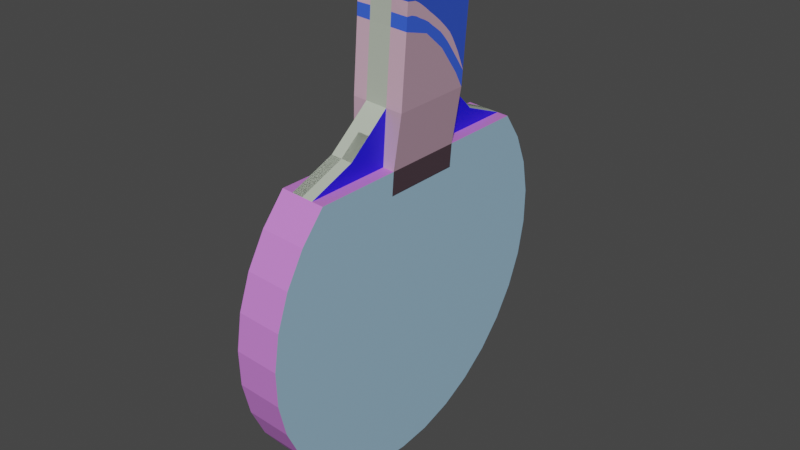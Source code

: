 # Source: Paddles.blend  (saved by Blender 3.6.13; exported with 4.5.12 LTS)
import bpy
from mathutils import Matrix  # noqa: F401  (used for matrix-valued properties, if any)

bpy.ops.wm.read_factory_settings(use_empty=True)
scene = bpy.context.scene
scene.name = 'Scene'

# ---- collections
col_collection = bpy.data.collections.new('Collection'); scene.collection.children.link(col_collection)

# ---- materials (node trees are filled in below, after node groups)
mat_paddle = bpy.data.materials.new('Paddle')
mat_paddle.use_transparent_shadow = False
mat_first_face = bpy.data.materials.new('First Face')
mat_first_face.use_transparent_shadow = False
mat_middle = bpy.data.materials.new('middle')
mat_middle.use_transparent_shadow = False
mat_second_face = bpy.data.materials.new('Second Face')
mat_second_face.use_transparent_shadow = False
mat_sides_faces = bpy.data.materials.new('Sides Faces')
mat_sides_faces.use_transparent_shadow = False
mat_sides_slim_faces = bpy.data.materials.new('Sides slim faces')
mat_sides_slim_faces.use_transparent_shadow = False
mat_botom_slim_faces = bpy.data.materials.new('botom slim faces')
mat_botom_slim_faces.use_transparent_shadow = False
mat_handler_topside = bpy.data.materials.new('handler topside')
mat_handler_topside.use_transparent_shadow = False
mat_handler_mid_side = bpy.data.materials.new('Handler mid side')
mat_handler_mid_side.use_transparent_shadow = False
mat_material_005 = bpy.data.materials.new('Material.005')
mat_material_005.use_transparent_shadow = False
mat_material_006 = bpy.data.materials.new('Material.006')
mat_material_006.use_transparent_shadow = False
mat_material_007 = bpy.data.materials.new('Material.007')
mat_material_007.use_transparent_shadow = False
mat_material_008 = bpy.data.materials.new('Material.008')
mat_material_008.use_transparent_shadow = False
mat_material_009 = bpy.data.materials.new('Material.009')
mat_material_009.use_transparent_shadow = False
mat_material_010 = bpy.data.materials.new('Material.010')
mat_material_010.use_transparent_shadow = False
mat_material_011 = bpy.data.materials.new('Material.011')
mat_material_011.use_transparent_shadow = False
mat_material_012 = bpy.data.materials.new('Material.012')
mat_material_012.use_transparent_shadow = False
mat_material_013 = bpy.data.materials.new('Material.013')
mat_material_013.use_transparent_shadow = False
mat_material_014 = bpy.data.materials.new('Material.014')
mat_material_014.use_transparent_shadow = False
mat_material_015 = bpy.data.materials.new('Material.015')
mat_material_015.use_transparent_shadow = False
mat_material_016 = bpy.data.materials.new('Material.016')
mat_material_016.use_transparent_shadow = False
mat_material_017 = bpy.data.materials.new('Material.017')
mat_material_017.use_transparent_shadow = False
mat_material_018 = bpy.data.materials.new('Material.018')
mat_material_018.use_transparent_shadow = False
mat_material_019 = bpy.data.materials.new('Material.019')
mat_material_019.use_transparent_shadow = False
mat_material_020 = bpy.data.materials.new('Material.020')
mat_material_020.use_transparent_shadow = False

# ---- material node trees
mat_paddle.use_nodes = True; mat_paddle.node_tree.nodes.clear()
_N = mat_paddle.node_tree.nodes; _L = mat_paddle.node_tree.links
n0 = _N.new('ShaderNodeBsdfPrincipled'); n0.name = 'Principled BSDF'; n0.location = (10, 300)
n0.distribution = 'GGX'
n0.subsurface_method = 'RANDOM_WALK_SKIN'
n0.inputs[0].default_value = (0.5029, 0.5583, 0.4621, 1.0)
n0.inputs[3].default_value = 1.45
n0.inputs[27].default_value = (0.0, 0.0, 0.0, 1.0)
n0.inputs[28].default_value = 1.0
n1 = _N.new('ShaderNodeOutputMaterial'); n1.name = 'Material Output'; n1.location = (300, 300)
_L.new(n0.outputs[0], n1.inputs[0])
n1.is_active_output = True
mat_first_face.use_nodes = True; mat_first_face.node_tree.nodes.clear()
_N = mat_first_face.node_tree.nodes; _L = mat_first_face.node_tree.links
n0 = _N.new('ShaderNodeBsdfPrincipled'); n0.name = 'Principled BSDF'; n0.location = (10, 300)
n0.distribution = 'GGX'
n0.subsurface_method = 'RANDOM_WALK_SKIN'
n0.inputs[0].default_value = (0.8622, 0.003365, 0.005667, 1.0)
n0.inputs[3].default_value = 1.45
n0.inputs[27].default_value = (0.0, 0.0, 0.0, 1.0)
n0.inputs[28].default_value = 1.0
n1 = _N.new('ShaderNodeOutputMaterial'); n1.name = 'Material Output'; n1.location = (300, 300)
_L.new(n0.outputs[0], n1.inputs[0])
n1.is_active_output = True
mat_middle.use_nodes = True; mat_middle.node_tree.nodes.clear()
_N = mat_middle.node_tree.nodes; _L = mat_middle.node_tree.links
n0 = _N.new('ShaderNodeBsdfPrincipled'); n0.name = 'Principled BSDF'; n0.location = (10, 300)
n0.distribution = 'GGX'
n0.subsurface_method = 'RANDOM_WALK_SKIN'
n0.inputs[0].default_value = (0.07227, 0.04519, 0.05781, 1.0)
n0.inputs[3].default_value = 1.45
n0.inputs[27].default_value = (0.0, 0.0, 0.0, 1.0)
n0.inputs[28].default_value = 1.0
n1 = _N.new('ShaderNodeOutputMaterial'); n1.name = 'Material Output'; n1.location = (300, 300)
_L.new(n0.outputs[0], n1.inputs[0])
n1.is_active_output = True
mat_second_face.use_nodes = True; mat_second_face.node_tree.nodes.clear()
_N = mat_second_face.node_tree.nodes; _L = mat_second_face.node_tree.links
n0 = _N.new('ShaderNodeBsdfPrincipled'); n0.name = 'Principled BSDF'; n0.location = (10, 300)
n0.distribution = 'GGX'
n0.subsurface_method = 'RANDOM_WALK_SKIN'
n0.inputs[0].default_value = (0.3503, 0.5651, 0.7425, 1.0)
n0.inputs[3].default_value = 1.45
n0.inputs[27].default_value = (0.0, 0.0, 0.0, 1.0)
n0.inputs[28].default_value = 1.0
n1 = _N.new('ShaderNodeOutputMaterial'); n1.name = 'Material Output'; n1.location = (300, 300)
_L.new(n0.outputs[0], n1.inputs[0])
n1.is_active_output = True
mat_sides_faces.use_nodes = True; mat_sides_faces.node_tree.nodes.clear()
_N = mat_sides_faces.node_tree.nodes; _L = mat_sides_faces.node_tree.links
n0 = _N.new('ShaderNodeBsdfPrincipled'); n0.name = 'Principled BSDF'; n0.location = (10, 300)
n0.distribution = 'GGX'
n0.subsurface_method = 'RANDOM_WALK_SKIN'
n0.inputs[0].default_value = (0.01344, 0.006303, 1.0, 1.0)
n0.inputs[3].default_value = 1.45
n0.inputs[27].default_value = (0.0, 0.0, 0.0, 1.0)
n0.inputs[28].default_value = 1.0
n1 = _N.new('ShaderNodeOutputMaterial'); n1.name = 'Material Output'; n1.location = (300, 300)
_L.new(n0.outputs[0], n1.inputs[0])
n1.is_active_output = True
mat_sides_slim_faces.use_nodes = True; mat_sides_slim_faces.node_tree.nodes.clear()
_N = mat_sides_slim_faces.node_tree.nodes; _L = mat_sides_slim_faces.node_tree.links
n0 = _N.new('ShaderNodeBsdfPrincipled'); n0.name = 'Principled BSDF'; n0.location = (10, 300)
n0.distribution = 'GGX'
n0.subsurface_method = 'RANDOM_WALK_SKIN'
n0.inputs[0].default_value = (0.6874, 0.2261, 0.7986, 1.0)
n0.inputs[3].default_value = 1.45
n0.inputs[27].default_value = (0.0, 0.0, 0.0, 1.0)
n0.inputs[28].default_value = 1.0
n1 = _N.new('ShaderNodeOutputMaterial'); n1.name = 'Material Output'; n1.location = (300, 300)
_L.new(n0.outputs[0], n1.inputs[0])
n1.is_active_output = True
mat_botom_slim_faces.use_nodes = True; mat_botom_slim_faces.node_tree.nodes.clear()
_N = mat_botom_slim_faces.node_tree.nodes; _L = mat_botom_slim_faces.node_tree.links
n0 = _N.new('ShaderNodeBsdfPrincipled'); n0.name = 'Principled BSDF'; n0.location = (10, 300)
n0.distribution = 'GGX'
n0.subsurface_method = 'RANDOM_WALK_SKIN'
n0.inputs[0].default_value = (0.5706, 0.1877, 0.6629, 1.0)
n0.inputs[3].default_value = 1.45
n0.inputs[27].default_value = (0.0, 0.0, 0.0, 1.0)
n0.inputs[28].default_value = 1.0
n1 = _N.new('ShaderNodeOutputMaterial'); n1.name = 'Material Output'; n1.location = (300, 300)
_L.new(n0.outputs[0], n1.inputs[0])
n1.is_active_output = True
mat_handler_topside.use_nodes = True; mat_handler_topside.node_tree.nodes.clear()
_N = mat_handler_topside.node_tree.nodes; _L = mat_handler_topside.node_tree.links
n0 = _N.new('ShaderNodeBsdfPrincipled'); n0.name = 'Principled BSDF'; n0.location = (10, 300)
n0.distribution = 'GGX'
n0.subsurface_method = 'RANDOM_WALK_SKIN'
n0.inputs[0].default_value = (0.7294, 0.456, 0.5834, 1.0)
n0.inputs[3].default_value = 1.45
n0.inputs[27].default_value = (0.0, 0.0, 0.0, 1.0)
n0.inputs[28].default_value = 1.0
n1 = _N.new('ShaderNodeOutputMaterial'); n1.name = 'Material Output'; n1.location = (300, 300)
_L.new(n0.outputs[0], n1.inputs[0])
n1.is_active_output = True
mat_handler_mid_side.use_nodes = True; mat_handler_mid_side.node_tree.nodes.clear()
_N = mat_handler_mid_side.node_tree.nodes; _L = mat_handler_mid_side.node_tree.links
n0 = _N.new('ShaderNodeBsdfPrincipled'); n0.name = 'Principled BSDF'; n0.location = (10, 300)
n0.distribution = 'GGX'
n0.subsurface_method = 'RANDOM_WALK_SKIN'
n0.inputs[0].default_value = (0.7366, 0.4605, 0.5891, 1.0)
n0.inputs[3].default_value = 1.45
n0.inputs[27].default_value = (0.0, 0.0, 0.0, 1.0)
n0.inputs[28].default_value = 1.0
n1 = _N.new('ShaderNodeOutputMaterial'); n1.name = 'Material Output'; n1.location = (300, 300)
_L.new(n0.outputs[0], n1.inputs[0])
n1.is_active_output = True
mat_material_005.use_nodes = True; mat_material_005.node_tree.nodes.clear()
_N = mat_material_005.node_tree.nodes; _L = mat_material_005.node_tree.links
n0 = _N.new('ShaderNodeBsdfPrincipled'); n0.name = 'Principled BSDF'; n0.location = (10, 300)
n0.distribution = 'GGX'
n0.subsurface_method = 'RANDOM_WALK_SKIN'
n0.inputs[0].default_value = (0.419, 0.1235, 0.9654, 1.0)
n0.inputs[3].default_value = 1.45
n0.inputs[27].default_value = (0.0, 0.0, 0.0, 1.0)
n0.inputs[28].default_value = 1.0
n1 = _N.new('ShaderNodeOutputMaterial'); n1.name = 'Material Output'; n1.location = (300, 300)
_L.new(n0.outputs[0], n1.inputs[0])
n1.is_active_output = True
mat_material_006.use_nodes = True; mat_material_006.node_tree.nodes.clear()
_N = mat_material_006.node_tree.nodes; _L = mat_material_006.node_tree.links
n0 = _N.new('ShaderNodeBsdfPrincipled'); n0.name = 'Principled BSDF'; n0.location = (10, 300)
n0.distribution = 'GGX'
n0.subsurface_method = 'RANDOM_WALK_SKIN'
n0.inputs[0].default_value = (0.04134, 0.8011, 0.7386, 1.0)
n0.inputs[3].default_value = 1.45
n0.inputs[27].default_value = (0.0, 0.0, 0.0, 1.0)
n0.inputs[28].default_value = 1.0
n1 = _N.new('ShaderNodeOutputMaterial'); n1.name = 'Material Output'; n1.location = (300, 300)
_L.new(n0.outputs[0], n1.inputs[0])
n1.is_active_output = True
mat_material_007.use_nodes = True; mat_material_007.node_tree.nodes.clear()
_N = mat_material_007.node_tree.nodes; _L = mat_material_007.node_tree.links
n0 = _N.new('ShaderNodeBsdfPrincipled'); n0.name = 'Principled BSDF'; n0.location = (10, 300)
n0.distribution = 'GGX'
n0.subsurface_method = 'RANDOM_WALK_SKIN'
n0.inputs[0].default_value = (0.558, 0.3489, 0.4463, 1.0)
n0.inputs[3].default_value = 1.45
n0.inputs[27].default_value = (0.0, 0.0, 0.0, 1.0)
n0.inputs[28].default_value = 1.0
n1 = _N.new('ShaderNodeOutputMaterial'); n1.name = 'Material Output'; n1.location = (300, 300)
_L.new(n0.outputs[0], n1.inputs[0])
n1.is_active_output = True
mat_material_008.use_nodes = True; mat_material_008.node_tree.nodes.clear()
_N = mat_material_008.node_tree.nodes; _L = mat_material_008.node_tree.links
n0 = _N.new('ShaderNodeBsdfPrincipled'); n0.name = 'Principled BSDF'; n0.location = (10, 300)
n0.distribution = 'GGX'
n0.subsurface_method = 'RANDOM_WALK_SKIN'
n0.inputs[0].default_value = (0.8794, 0.5498, 0.7034, 1.0)
n0.inputs[3].default_value = 1.45
n0.inputs[27].default_value = (0.0, 0.0, 0.0, 1.0)
n0.inputs[28].default_value = 1.0
n1 = _N.new('ShaderNodeOutputMaterial'); n1.name = 'Material Output'; n1.location = (300, 300)
_L.new(n0.outputs[0], n1.inputs[0])
n1.is_active_output = True
mat_material_009.use_nodes = True; mat_material_009.node_tree.nodes.clear()
_N = mat_material_009.node_tree.nodes; _L = mat_material_009.node_tree.links
n0 = _N.new('ShaderNodeBsdfPrincipled'); n0.name = 'Principled BSDF'; n0.location = (10, 300)
n0.distribution = 'GGX'
n0.subsurface_method = 'RANDOM_WALK_SKIN'
n0.inputs[0].default_value = (0.608, 0.3801, 0.4863, 1.0)
n0.inputs[3].default_value = 1.45
n0.inputs[27].default_value = (0.0, 0.0, 0.0, 1.0)
n0.inputs[28].default_value = 1.0
n1 = _N.new('ShaderNodeOutputMaterial'); n1.name = 'Material Output'; n1.location = (300, 300)
_L.new(n0.outputs[0], n1.inputs[0])
n1.is_active_output = True
mat_material_010.use_nodes = True; mat_material_010.node_tree.nodes.clear()
_N = mat_material_010.node_tree.nodes; _L = mat_material_010.node_tree.links
n0 = _N.new('ShaderNodeBsdfPrincipled'); n0.name = 'Principled BSDF'; n0.location = (10, 300)
n0.distribution = 'GGX'
n0.subsurface_method = 'RANDOM_WALK_SKIN'
n0.inputs[0].default_value = (0.04687, 0.1301, 0.9082, 1.0)
n0.inputs[3].default_value = 1.45
n0.inputs[27].default_value = (0.0, 0.0, 0.0, 1.0)
n0.inputs[28].default_value = 1.0
n1 = _N.new('ShaderNodeOutputMaterial'); n1.name = 'Material Output'; n1.location = (300, 300)
_L.new(n0.outputs[0], n1.inputs[0])
n1.is_active_output = True
mat_material_011.use_nodes = True; mat_material_011.node_tree.nodes.clear()
_N = mat_material_011.node_tree.nodes; _L = mat_material_011.node_tree.links
n0 = _N.new('ShaderNodeBsdfPrincipled'); n0.name = 'Principled BSDF'; n0.location = (10, 300)
n0.distribution = 'GGX'
n0.subsurface_method = 'RANDOM_WALK_SKIN'
n0.inputs[0].default_value = (0.6366, 0.398, 0.5091, 1.0)
n0.inputs[3].default_value = 1.45
n0.inputs[27].default_value = (0.0, 0.0, 0.0, 1.0)
n0.inputs[28].default_value = 1.0
n1 = _N.new('ShaderNodeOutputMaterial'); n1.name = 'Material Output'; n1.location = (300, 300)
_L.new(n0.outputs[0], n1.inputs[0])
n1.is_active_output = True
mat_material_012.use_nodes = True; mat_material_012.node_tree.nodes.clear()
_N = mat_material_012.node_tree.nodes; _L = mat_material_012.node_tree.links
n0 = _N.new('ShaderNodeBsdfPrincipled'); n0.name = 'Principled BSDF'; n0.location = (10, 300)
n0.distribution = 'GGX'
n0.subsurface_method = 'RANDOM_WALK_SKIN'
n0.inputs[0].default_value = (0.7151, 0.4471, 0.572, 1.0)
n0.inputs[3].default_value = 1.45
n0.inputs[27].default_value = (0.0, 0.0, 0.0, 1.0)
n0.inputs[28].default_value = 1.0
n1 = _N.new('ShaderNodeOutputMaterial'); n1.name = 'Material Output'; n1.location = (300, 300)
_L.new(n0.outputs[0], n1.inputs[0])
n1.is_active_output = True
mat_material_013.use_nodes = True; mat_material_013.node_tree.nodes.clear()
_N = mat_material_013.node_tree.nodes; _L = mat_material_013.node_tree.links
n0 = _N.new('ShaderNodeBsdfPrincipled'); n0.name = 'Principled BSDF'; n0.location = (10, 300)
n0.distribution = 'GGX'
n0.subsurface_method = 'RANDOM_WALK_SKIN'
n0.inputs[0].default_value = (0.05161, 0.1432, 1.0, 1.0)
n0.inputs[3].default_value = 1.45
n0.inputs[27].default_value = (0.0, 0.0, 0.0, 1.0)
n0.inputs[28].default_value = 1.0
n1 = _N.new('ShaderNodeOutputMaterial'); n1.name = 'Material Output'; n1.location = (300, 300)
_L.new(n0.outputs[0], n1.inputs[0])
n1.is_active_output = True
mat_material_014.use_nodes = True; mat_material_014.node_tree.nodes.clear()
_N = mat_material_014.node_tree.nodes; _L = mat_material_014.node_tree.links
n0 = _N.new('ShaderNodeBsdfPrincipled'); n0.name = 'Principled BSDF'; n0.location = (10, 300)
n0.distribution = 'GGX'
n0.subsurface_method = 'RANDOM_WALK_SKIN'
n0.inputs[0].default_value = (0.03434, 0.09531, 0.6654, 1.0)
n0.inputs[3].default_value = 1.45
n0.inputs[27].default_value = (0.0, 0.0, 0.0, 1.0)
n0.inputs[28].default_value = 1.0
n1 = _N.new('ShaderNodeOutputMaterial'); n1.name = 'Material Output'; n1.location = (300, 300)
_L.new(n0.outputs[0], n1.inputs[0])
n1.is_active_output = True
mat_material_015.use_nodes = True; mat_material_015.node_tree.nodes.clear()
_N = mat_material_015.node_tree.nodes; _L = mat_material_015.node_tree.links
n0 = _N.new('ShaderNodeBsdfPrincipled'); n0.name = 'Principled BSDF'; n0.location = (10, 300)
n0.distribution = 'GGX'
n0.subsurface_method = 'RANDOM_WALK_SKIN'
n0.inputs[0].default_value = (0.5029, 0.5583, 0.4621, 1.0)
n0.inputs[3].default_value = 1.45
n0.inputs[27].default_value = (0.0, 0.0, 0.0, 1.0)
n0.inputs[28].default_value = 1.0
n1 = _N.new('ShaderNodeOutputMaterial'); n1.name = 'Material Output'; n1.location = (300, 300)
_L.new(n0.outputs[0], n1.inputs[0])
n1.is_active_output = True
mat_material_016.use_nodes = True; mat_material_016.node_tree.nodes.clear()
_N = mat_material_016.node_tree.nodes; _L = mat_material_016.node_tree.links
n0 = _N.new('ShaderNodeBsdfPrincipled'); n0.name = 'Principled BSDF'; n0.location = (10, 300)
n0.distribution = 'GGX'
n0.subsurface_method = 'RANDOM_WALK_SKIN'
n0.inputs[0].default_value = (0.03434, 0.09531, 0.6654, 1.0)
n0.inputs[3].default_value = 1.45
n0.inputs[27].default_value = (0.0, 0.0, 0.0, 1.0)
n0.inputs[28].default_value = 1.0
n1 = _N.new('ShaderNodeOutputMaterial'); n1.name = 'Material Output'; n1.location = (300, 300)
_L.new(n0.outputs[0], n1.inputs[0])
n1.is_active_output = True
mat_material_017.use_nodes = True; mat_material_017.node_tree.nodes.clear()
_N = mat_material_017.node_tree.nodes; _L = mat_material_017.node_tree.links
n0 = _N.new('ShaderNodeBsdfPrincipled'); n0.name = 'Principled BSDF'; n0.location = (10, 300)
n0.distribution = 'GGX'
n0.subsurface_method = 'RANDOM_WALK_SKIN'
n0.inputs[0].default_value = (0.5029, 0.5583, 0.4621, 1.0)
n0.inputs[3].default_value = 1.45
n0.inputs[27].default_value = (0.0, 0.0, 0.0, 1.0)
n0.inputs[28].default_value = 1.0
n1 = _N.new('ShaderNodeOutputMaterial'); n1.name = 'Material Output'; n1.location = (300, 300)
_L.new(n0.outputs[0], n1.inputs[0])
n1.is_active_output = True
mat_material_018.use_nodes = True; mat_material_018.node_tree.nodes.clear()
_N = mat_material_018.node_tree.nodes; _L = mat_material_018.node_tree.links
n0 = _N.new('ShaderNodeBsdfPrincipled'); n0.name = 'Principled BSDF'; n0.location = (10, 300)
n0.distribution = 'GGX'
n0.subsurface_method = 'RANDOM_WALK_SKIN'
n0.inputs[0].default_value = (0.5029, 0.5583, 0.4621, 1.0)
n0.inputs[3].default_value = 1.45
n0.inputs[27].default_value = (0.0, 0.0, 0.0, 1.0)
n0.inputs[28].default_value = 1.0
n1 = _N.new('ShaderNodeOutputMaterial'); n1.name = 'Material Output'; n1.location = (300, 300)
_L.new(n0.outputs[0], n1.inputs[0])
n1.is_active_output = True
mat_material_019.use_nodes = True; mat_material_019.node_tree.nodes.clear()
_N = mat_material_019.node_tree.nodes; _L = mat_material_019.node_tree.links
n0 = _N.new('ShaderNodeBsdfPrincipled'); n0.name = 'Principled BSDF'; n0.location = (10, 300)
n0.distribution = 'GGX'
n0.subsurface_method = 'RANDOM_WALK_SKIN'
n0.inputs[0].default_value = (0.5223, 0.3265, 0.4177, 1.0)
n0.inputs[3].default_value = 1.45
n0.inputs[27].default_value = (0.0, 0.0, 0.0, 1.0)
n0.inputs[28].default_value = 1.0
n1 = _N.new('ShaderNodeOutputMaterial'); n1.name = 'Material Output'; n1.location = (300, 300)
_L.new(n0.outputs[0], n1.inputs[0])
n1.is_active_output = True
mat_material_020.use_nodes = True; mat_material_020.node_tree.nodes.clear()
_N = mat_material_020.node_tree.nodes; _L = mat_material_020.node_tree.links
n0 = _N.new('ShaderNodeBsdfPrincipled'); n0.name = 'Principled BSDF'; n0.location = (10, 300)
n0.distribution = 'GGX'
n0.subsurface_method = 'RANDOM_WALK_SKIN'
n0.inputs[0].default_value = (0.03434, 0.09531, 0.6654, 1.0)
n0.inputs[3].default_value = 1.45
n0.inputs[27].default_value = (0.0, 0.0, 0.0, 1.0)
n0.inputs[28].default_value = 1.0
n1 = _N.new('ShaderNodeOutputMaterial'); n1.name = 'Material Output'; n1.location = (300, 300)
_L.new(n0.outputs[0], n1.inputs[0])
n1.is_active_output = True

# ---- world
world_world = bpy.data.worlds.new('World'); scene.world = world_world
world_world.use_nodes = True; world_world.node_tree.nodes.clear()
_N = world_world.node_tree.nodes; _L = world_world.node_tree.links
n0 = _N.new('ShaderNodeOutputWorld'); n0.name = 'World Output'; n0.location = (300, 300)
n1 = _N.new('ShaderNodeBackground'); n1.name = 'Background'; n1.location = (10, 300)
n1.inputs[0].default_value = (0.05088, 0.05088, 0.05088, 1.0)
_L.new(n1.outputs[0], n0.inputs[0])
n0.is_active_output = True
world_world.color = (0.05088, 0.05088, 0.05088)
world_world.use_sun_shadow = False
world_world.sun_shadow_jitter_overblur = 0.0

# ---- meshes
me_circle_005 = bpy.data.meshes.new('Circle.005')
me_circle_005.from_pydata([(0.0, 1.382, 0.0), (-0.1951, 1.356, 0.0), (-0.3827, 1.277, 0.0), (-0.5556, 1.149, 0.0), (-0.7071, 0.9775, 0.0), (-0.8315, 0.768, 0.0), (-0.9239, 0.529, 0.0), (-0.9808, 0.2697, 0.0), (-1.0, 0.0, 0.0), (-0.9808, -0.2697, 0.0), (-0.9239, -0.529, 0.0), (-0.8315, -0.768, 0.0), (-0.7071, -0.9775, 0.0), (-0.5556, -1.149, 0.0), (-0.3827, -1.277, 0.0), (-0.1951, -1.356, 0.0), (0.0, -1.382, 0.0), (0.1951, -1.356, 0.0), (0.3827, -1.277, 0.0), (0.5556, -1.149, 0.0), (0.7071, -0.9775, 0.0), (0.7071, 0.9775, 0.0), (0.5556, 1.149, 0.0), (0.3827, 1.277, 0.0), (0.1951, 1.356, 0.0), (0.0, 1.382, -0.09699), (-0.1951, 1.356, -0.09699), (-0.3827, 1.277, -0.09699), (-0.5556, 1.149, -0.09699), (-0.7071, 0.9775, -0.09699), (-0.8315, 0.768, -0.09699), (-0.9239, 0.529, -0.09699), (-0.9808, 0.2697, -0.09699), (-1.0, 0.0, -0.09699), (-0.9808, -0.2697, -0.09699), (-0.9239, -0.529, -0.09699), (-0.8315, -0.768, -0.09699), (-0.7071, -0.9775, -0.09699), (-0.5556, -1.149, -0.09699), (-0.3827, -1.277, -0.09699), (-0.1951, -1.356, -0.09699), (0.0, -1.382, -0.09699), (0.1951, -1.356, -0.09699), (0.3827, -1.277, -0.09699), (0.5556, -1.149, -0.09699), (0.7071, -0.9775, -0.09699), (0.7071, 0.9775, -0.09699), (0.5556, 1.149, -0.09699), (0.3827, 1.277, -0.09699), (0.1951, 1.356, -0.09699), (0.7071, 0.9775, 0.0), (0.7071, 0.9775, -0.09699), (1.616, 0.0, -0.04776), (1.602, 0.3129, -0.04776), (1.365, 0.3129, -0.04776), (0.9017, 0.4685, -0.04776), (0.8038, 0.6211, -0.04776), (0.7071, 0.9775, -0.04776), (0.9938, -0.3086, -0.04776), (1.359, -0.3064, -0.04776), (0.7071, -0.9775, -0.04776), (0.8038, -0.6237, -0.04776), (1.596, -0.3129, -0.04776), (0.8962, -0.4685, -0.04776), (0.9994, 0.3129, -0.04776), (1.602, 0.3129, -0.02388), (1.365, 0.3129, -0.02388), (0.8038, 0.6211, -0.02388), (0.7071, 0.9775, -0.02388), (1.359, -0.3064, -0.02388), (0.8038, -0.6237, -0.02388), (1.596, -0.3129, -0.02388), (1.616, 0.0, -0.02388), (0.9017, 0.4685, -0.02388), (0.9938, -0.3086, -0.02388), (0.7071, -0.9775, -0.02388), (0.8962, -0.4685, -0.02388), (0.9994, 0.3129, -0.02388), (1.616, 0.0, -0.07164), (0.9017, 0.4685, -0.07164), (0.9938, -0.3086, -0.07164), (0.7071, -0.9775, -0.07164), (0.8962, -0.4685, -0.07164), (0.9994, 0.3129, -0.07164), (1.602, 0.3129, -0.07164), (1.365, 0.3129, -0.07164), (0.8038, 0.6211, -0.07164), (0.7071, 0.9775, -0.07164), (1.359, -0.3064, -0.07164), (0.8038, -0.6237, -0.07164), (1.596, -0.3129, -0.07164), (0.7071, 0.3114, -0.04776), (0.7071, 0.3114, -0.02388), (0.7071, 0.3114, -0.07164), (0.7071, -0.3073, -0.04776), (0.7071, -0.3073, -0.02388), (0.7071, -0.3073, -0.07164), (1.596, -0.3129, -0.1077), (1.602, 0.3129, -0.1077), (0.9938, -0.3086, -0.1077), (1.359, -0.3064, -0.1077), (1.083, 0.3129, -0.1077), (0.9994, 0.3129, -0.1077), (0.7071, 0.3114, -0.09702), (0.7071, -0.3073, -0.09702), (1.359, -0.3064, 0.006154), (0.9938, -0.3086, 0.006154), (1.596, -0.3129, 0.006154), (1.616, 0.0, 0.006154), (1.602, 0.3129, 0.006154), (1.365, 0.3129, 0.006154), (0.9994, 0.3129, 0.006154), (0.7071, 0.3114, 0.001473), (0.7071, -0.3073, 0.001473), (1.615, 0.0, -0.07164), (1.615, 0.0, -0.1077), (0.57, 0.2983, -0.06081), (0.57, 0.2983, -0.03471), (0.5831, 0.3114, -0.04776), (0.57, 0.2983, -0.05859), (0.5831, 0.3114, -0.07164), (0.57, 0.2983, -0.08469), (0.57, 0.2983, -0.03693), (0.57, 0.2983, -0.01083), (0.5831, 0.3114, -0.02388), (0.57, -0.2942, -0.06081), (0.5831, -0.3073, -0.04776), (0.57, -0.2942, -0.03471), (0.57, -0.2942, -0.01083), (0.57, -0.2942, -0.03693), (0.5831, -0.3073, -0.02388), (0.57, -0.2942, -0.08469), (0.5831, -0.3073, -0.07164), (0.57, -0.2942, -0.05859), (0.57, 0.2983, -0.09462), (0.5831, 0.3114, -0.09702), (0.5831, -0.3073, -0.09702), (0.57, -0.2942, -0.09462), (0.5831, 0.3114, 0.001473), (0.57, 0.2983, -0.006897), (0.57, -0.2942, -0.006897), (0.5831, -0.3073, 0.001473), (1.081, 0.3129, 0.006154), (1.083, 0.3129, 0.006154), (1.425, -0.3083, -0.1077), (1.423, -0.3083, 0.006154), (1.489, -0.3085, -0.1077), (1.487, -0.3085, 0.006154), (1.482, -0.236, 0.006154), (1.34, 0.05451, 0.006154), (1.416, -0.09074, 0.006154), (1.448, -0.1539, 0.006154), (1.468, -0.1968, 0.006154), (1.432, -0.1204, 0.006154), (1.379, -0.01623, 0.006154), (1.397, -0.05229, 0.006353), (1.36, 0.01914, 0.006154), (1.225, 0.1998, 0.006154), (1.288, 0.1366, 0.006154), (1.315, 0.09554, 0.006154), (1.257, 0.1701, 0.006154), (1.135, 0.2743, 0.006154), (1.182, 0.2389, 0.006154), (1.351, -0.05623, 0.006154), (1.414, -0.2189, 0.006154), (1.424, -0.2652, 0.006154), (1.386, -0.1352, 0.006154), (1.399, -0.1773, 0.006154), (1.369, -0.09019, 0.006154), (1.247, 0.1216, 0.006154), (1.305, 0.03905, 0.006154), (1.332, -0.01617, 0.006154), (1.277, 0.08023, 0.006154), (1.177, 0.2038, 0.006154), (1.215, 0.1597, 0.006154), (1.14, 0.2466, 0.006154), (1.227, 0.06462, 0.006154), (1.321, -0.1044, 0.006154), (1.083, 0.2352, 0.006154), (1.488, -0.3097, -0.02388), (1.425, -0.308, -0.02388), (1.488, -0.3097, -0.04776), (1.425, -0.308, -0.04776), (1.488, -0.3097, -0.07164), (1.425, -0.308, -0.07164), (1.227, 0.06462, -0.1077), (1.083, 0.2352, -0.1077), (1.321, -0.1044, -0.1077), (1.081, 0.3129, -0.1077), (1.305, 0.03905, -0.1077), (1.386, -0.1352, -0.1077), (1.414, -0.2189, -0.1077), (1.424, -0.2652, -0.1077), (1.399, -0.1773, -0.1077), (1.351, -0.05623, -0.1077), (1.369, -0.09019, -0.1077), (1.332, -0.01617, -0.1077), (1.177, 0.2038, -0.1077), (1.247, 0.1216, -0.1077), (1.277, 0.08023, -0.1077), (1.215, 0.1597, -0.1077), (1.14, 0.2466, -0.1077), (1.379, -0.01623, -0.1077), (1.448, -0.1539, -0.1077), (1.416, -0.09074, -0.1077), (1.288, 0.1366, -0.1077), (1.257, 0.1701, -0.1077), (1.34, 0.05451, -0.1077), (1.482, -0.236, -0.1077), (1.468, -0.1968, -0.1077), (1.432, -0.1204, -0.1077), (1.397, -0.05213, -0.1077), (1.36, 0.01914, -0.1077), (1.315, 0.09554, -0.1077), (1.182, 0.2389, -0.1077), (1.135, 0.2743, -0.1077), (1.225, 0.1998, -0.1077), (1.365, 0.3129, -0.1077), (0.5865, 0.3114, -0.0976), (0.5865, -0.3073, -0.0976)], [(20, 50), (63, 58), (55, 56), (52, 53), (142, 175), (181, 182)], [(1, 0, 24, 23, 22, 21, 20, 19, 18, 17, 16, 15, 14, 13, 12, 11, 10, 9, 8, 7, 6, 5, 4, 3, 2), (26, 27, 28, 29, 30, 31, 32, 33, 34, 35, 36, 37, 38, 39, 40, 41, 42, 43, 44, 45, 46, 47, 48, 49, 25), (15, 16, 41, 40), (23, 24, 49, 48), (8, 9, 34, 33), (1, 2, 27, 26), (16, 17, 42, 41), (24, 0, 25, 49), (9, 10, 35, 34), (2, 3, 28, 27), (17, 18, 43, 42), (10, 11, 36, 35), (3, 4, 29, 28), (18, 19, 44, 43), (11, 12, 37, 36), (4, 5, 30, 29), (19, 20, 45, 44), (12, 13, 38, 37), (5, 6, 31, 30), (13, 14, 39, 38), (21, 22, 47, 46), (6, 7, 32, 31), (20, 21, 46, 45), (14, 15, 40, 39), (22, 23, 48, 47), (7, 8, 33, 32), (0, 1, 26, 25), (46, 21, 50, 51), (92, 68, 57, 91), (91, 57, 87, 93), (75, 60, 61, 70), (60, 75, 70, 61, 89, 81), (89, 61, 63, 82), (70, 61, 89, 82, 63, 76), (58, 74, 76, 63, 82, 80), (183, 181, 179, 180, 182, 184), (58, 74, 69, 59, 88, 80), (72, 71, 62, 52), (62, 71, 72, 52, 78, 90), (65, 53, 84, 78, 52, 72), (54, 53, 65, 66), (54, 66, 65, 53, 84, 85), (55, 73, 77, 64), (64, 77, 73, 55, 79, 83), (67, 56, 86, 79, 55, 73), (57, 56, 67, 68), (57, 68, 67, 56, 86, 87), (70, 76, 74, 95, 75), (129, 122, 117, 127), (103, 104, 136, 135), (92, 77, 64, 83, 93, 91), (60, 94, 96, 81), (83, 79, 86, 87, 93), (93, 83, 102, 103), (81, 96, 80, 82, 89), (95, 74, 58, 80, 96, 94), (75, 95, 94, 60), (67, 73, 77, 92, 68), (71, 72, 108, 107), (102, 188, 201, 197, 200, 198, 199, 189, 196, 194, 195, 190, 193, 191, 192, 144, 100, 187, 185, 186), (146, 144, 192, 191, 193, 190, 195, 194, 196, 189, 199, 198, 200, 197, 201, 188, 101, 215, 214, 216, 206, 205, 213, 207, 212, 202, 211, 204, 210, 203, 209, 208), (80, 96, 104, 99), (88, 80, 99, 100), (95, 113, 141, 130), (114, 90, 97, 115), (106, 105, 177, 176, 178, 111, 112, 113), (65, 66, 110, 109), (125, 116, 119, 133), (69, 180, 145, 105), (95, 74, 106, 113), (72, 65, 109, 108), (77, 92, 112, 111), (183, 184, 144, 146), (74, 69, 105, 106), (84, 114, 115, 98), (92, 91, 118, 124), (93, 103, 135, 120), (123, 128, 140, 139), (112, 92, 124, 138), (104, 96, 132, 136), (131, 121, 134, 137), (113, 112, 138, 141), (94, 95, 130, 126), (96, 94, 126, 132), (116, 117, 118), (119, 120, 121), (122, 123, 124), (125, 126, 127), (128, 129, 130), (131, 132, 133), (118, 120, 119, 116), (124, 118, 117, 122), (116, 125, 127, 117), (122, 129, 128, 123), (121, 131, 133, 119), (129, 127, 126, 130), (125, 133, 132, 126), (135, 136, 137, 134), (134, 121, 120, 135), (131, 137, 136, 132), (139, 140, 141, 138), (130, 141, 140, 128), (138, 124, 123, 139), (91, 93, 120, 118), (66, 77, 111, 110), (59, 182, 180, 69), (184, 88, 100, 144), (88, 59, 182, 184), (179, 147, 145, 180), (147, 148, 152, 151, 153, 150, 155, 154, 156, 149, 159, 158, 160, 157, 162, 161, 143, 175, 173, 174, 169, 172, 170, 171, 163, 168, 166, 167, 164, 165, 145), (145, 165, 164, 167, 166, 168, 163, 171, 170, 172, 169, 174, 173, 175, 143, 111, 178, 176, 177, 105), (107, 108, 109, 110, 142, 161, 162, 157, 160, 158, 159, 149, 156, 154, 155, 150, 153, 151, 152, 148, 147), (90, 183, 181, 62), (90, 183, 146, 97), (107, 147, 179, 71), (181, 62, 71, 179), (77, 66, 54, 64), (85, 83, 64, 54), (103, 102, 99, 104), (186, 185, 187, 100, 99, 102), (97, 146, 208, 209, 203, 210, 204, 211, 202, 212, 207, 213, 205, 206, 216, 214, 215, 101, 217, 98, 115), (85, 84, 98, 217), (101, 188, 83), (188, 102, 83), (83, 85, 217, 101), (136, 135, 218, 219)])
me_circle_005.polygons.foreach_set('material_index', [1, 3, 5, 5, 5, 5, 5, 5, 5, 5, 5, 5, 5, 5, 5, 5, 5, 5, 5, 5, 5, 5, 6, 5, 5, 5, 5, 0, 0, 0, 0, 0, 0, 0, 0, 22, 22, 0, 21, 0, 0, 19, 0, 0, 0, 0, 0, 4, 0, 2, 0, 0, 4, 12, 4, 0, 0, 4, 20, 14, 15, 13, 16, 0, 20, 7, 18, 0, 14, 13, 20, 11, 15, 16, 20, 0, 0, 0, 0, 0, 0, 2, 0, 0, 0, 0, 0, 0, 0, 0, 0, 0, 0, 0, 0, 0, 0, 0, 0, 0, 0, 0, 0, 0, 18, 22, 14, 22, 8, 8, 9, 10, 22, 20, 17, 22, 0, 0, 23, 23, 20, 24, 15, 14, 24, 2])
_uv = me_circle_005.uv_layers.new(name='UVMap')
_uv.uv.foreach_set('vector', [0.0, 0.0, 0.0, 0.0, 0.0, 0.0, 0.0, 0.0, 0.0, 0.0, 0.0, 0.0, 0.0, 0.0, 0.0, 0.0, 0.0, 0.0, 0.0, 0.0, 0.0, 0.0, 0.0, 0.0, 0.0, 0.0, 0.0, 0.0, 0.0, 0.0, 0.0, 0.0, 0.0, 0.0, 0.0, 0.0, 0.0, 0.0, 0.0, 0.0, 0.0, 0.0, 0.0, 0.0, 0.0, 0.0, 0.0, 0.0, 0.0, 0.0, 0.0, 0.0, 0.0, 0.0, 0.0, 0.0, 0.0, 0.0, 0.0, 0.0, 0.0, 0.0, 0.0, 0.0, 0.0, 0.0, 0.0, 0.0, 0.0, 0.0, 0.0, 0.0, 0.0, 0.0, 0.0, 0.0, 0.0, 0.0, 0.0, 0.0, 0.0, 0.0, 0.0, 0.0, 0.0, 0.0, 0.0, 0.0, 0.0, 0.0, 0.0, 0.0, 0.0, 0.0, 0.0, 0.0, 0.0, 0.0, 0.0, 0.0, 0.0, 0.0, 0.0, 0.0, 0.0, 0.0, 0.0, 0.0, 0.0, 0.0, 0.0, 0.0, 0.0, 0.0, 0.0, 0.0, 0.0, 0.0, 0.0, 0.0, 0.0, 0.0, 0.0, 0.0, 0.0, 0.0, 0.0, 0.0, 0.0, 0.0, 0.0, 0.0, 0.0, 0.0, 0.0, 0.0, 0.0, 0.0, 0.0, 0.0, 0.0, 0.0, 0.0, 0.0, 0.0, 0.0, 0.0, 0.0, 0.0, 0.0, 0.0, 0.0, 0.0, 0.0, 0.0, 0.0, 0.0, 0.0, 0.0, 0.0, 0.0, 0.0, 0.0, 0.0, 0.0, 0.0, 0.0, 0.0, 0.0, 0.0, 0.0, 0.0, 0.0, 0.0, 0.0, 0.0, 0.0, 0.0, 0.0, 0.0, 0.0, 0.0, 0.0, 0.0, 0.0, 0.0, 0.0, 0.0, 0.0, 0.0, 0.0, 0.0, 0.0, 0.0, 0.0, 0.0, 0.0, 0.0, 0.0, 0.0, 0.0, 0.0, 0.0, 0.0, 0.0, 0.0, 0.0, 0.0, 0.0, 0.0, 0.0, 0.0, 0.0, 0.0, 0.0, 0.0, 0.0, 0.0, 0.0, 0.0, 0.0, 0.0, 0.0, 0.0, 0.0, 0.0, 0.0, 0.0, 0.0, 0.0, 0.0, 0.0, 0.0, 0.0, 0.0, 0.0, 0.0, 0.0, 0.0, 0.0, 0.0, 0.0, 0.0, 0.0, 0.0, 0.0, 0.0, 0.0, 0.0, 0.0, 0.0, 0.0, 0.0, 0.0, 0.0, 0.0, 0.0, 0.0, 0.0, 0.0, 0.0, 0.0, 0.0, 0.0, 0.0, 0.0, 0.0, 0.0, 0.0, 0.0, 0.0, 0.0, 0.0, 0.0, 0.0, 0.0, 0.0, 0.0, 0.0, 0.0, 0.0, 0.0, 0.0, 0.0, 0.0, 0.0, 0.0, 0.0, 0.0, 0.0, 0.0, 0.0, 0.0, 0.0, 0.0, 0.0, 0.0, 0.0, 0.0, 0.0, 0.0, 0.0, 0.0, 0.0, 0.0, 0.0, 0.0, 0.0, 0.0, 0.0, 0.0, 0.0, 0.0, 0.0, 0.0, 0.0, 0.0, 0.0, 0.0, 0.0, 0.0, 0.0, 0.0, 0.0, 0.0, 0.0, 0.0, 0.0, 0.0, 0.0, 0.0, 0.0, 0.0, 0.0, 0.0, 0.0, 0.0, 0.0, 0.0, 0.0, 0.0, 0.0, 0.0, 0.0, 0.0, 0.0, 0.0, 0.0, 0.0, 0.0, 0.0, 0.0, 0.0, 0.0, 0.0, 0.0, 0.0, 0.0, 0.0, 0.0, 0.0, 0.0, 0.0, 0.0, 0.0, 0.0, 0.0, 0.0, 0.0, 0.0, 0.0, 0.0, 0.0, 0.0, 0.0, 0.0, 0.0, 0.0, 0.0, 0.0, 0.0, 0.0, 0.0, 0.0, 0.0, 0.0, 0.0, 0.0, 0.0, 0.0, 0.0, 0.0, 0.0, 0.0, 0.0, 0.0, 0.0, 0.0, 0.0, 0.0, 0.0, 0.0, 0.0, 0.0, 0.0, 0.0, 0.0, 0.0, 0.0, 0.0, 0.0, 0.0, 0.0, 0.0, 0.0, 0.0, 0.0, 0.0, 0.0, 0.0, 0.0, 0.0, 0.0, 0.0, 0.0, 0.0, 0.0, 0.0, 0.0, 0.0, 0.0, 0.0, 0.0, 0.0, 0.0, 0.0, 0.0, 0.0, 0.0, 0.0, 0.0, 0.0, 0.0, 0.0, 0.0, 0.0, 0.0, 0.0, 0.0, 0.0, 0.0, 0.0, 0.0, 0.0, 0.0, 0.0, 0.0, 0.0, 0.0, 0.0, 0.0, 0.0, 0.0, 0.0, 0.0, 0.0, 0.0, 0.0, 0.0, 0.0, 0.0, 0.0, 0.0, 0.0, 0.0, 0.0, 0.0, 0.0, 0.0, 0.0, 0.0, 0.0, 0.0, 0.0, 0.0, 0.0, 0.0, 0.0, 0.0, 0.0, 0.0, 0.0, 0.0, 0.0, 0.0, 0.0, 0.0, 0.0, 0.0, 0.0, 0.0, 0.0, 0.0, 0.0, 0.0, 0.0, 0.0, 0.0, 0.0, 0.0, 0.0, 0.0, 0.0, 0.0, 0.0, 0.0, 0.0, 0.0, 0.0, 0.0, 0.0, 0.0, 0.0, 0.0, 0.0, 0.0, 0.0, 0.0, 0.0, 0.0, 0.0, 0.0, 0.0, 0.0, 0.0, 0.0, 0.0, 0.0, 0.0, 0.0, 0.0, 0.0, 0.0, 0.0, 0.0, 0.0, 0.0, 0.0, 0.0, 0.0, 0.0, 0.0, 0.0, 0.0, 0.0, 0.0, 0.0, 0.0, 0.0, 0.0, 0.0, 0.0, 0.0, 0.0, 0.0, 0.0, 0.0, 0.0, 0.0, 0.0, 0.0, 0.0, 0.0, 0.0, 0.0, 0.0, 0.0, 0.0, 0.0, 0.0, 0.0, 0.0, 0.0, 0.0, 0.0, 0.0, 0.0, 0.0, 0.0, 0.0, 0.0, 0.0, 0.0, 0.0, 0.0, 0.0, 0.0, 0.0, 0.0, 0.0, 0.0, 0.0, 0.0, 0.0, 0.0, 0.0, 0.0, 0.0, 0.0, 0.0, 0.0, 0.0, 0.0, 0.0, 0.0, 0.0, 0.0, 0.0, 0.0, 0.0, 0.0, 0.0, 0.0, 0.0, 0.0, 0.0, 0.0, 0.0, 0.0, 0.0, 0.0, 0.0, 0.0, 0.0, 0.0, 0.0, 0.0, 0.0, 0.0, 0.0, 0.0, 0.0, 0.0, 0.0, 0.0, 0.0, 0.0, 0.0, 0.0, 0.0, 0.0, 0.0, 0.0, 0.0, 0.0, 0.0, 0.0, 0.0, 0.0, 0.0, 0.0, 0.0, 0.0, 0.0, 0.0, 0.0, 0.0, 0.0, 0.0, 0.0, 0.0, 0.0, 0.0, 0.0, 0.0, 0.0, 0.0, 0.0, 0.0, 0.0, 0.0, 0.0, 0.0, 0.0, 0.0, 0.0, 0.0, 0.0, 0.0, 0.0, 0.0, 0.0, 0.0, 0.0, 0.0, 0.0, 0.0, 0.0, 0.0, 0.0, 0.0, 0.0, 0.0, 0.0, 0.0, 0.0, 0.0, 0.0, 0.0, 0.0, 0.0, 0.0, 0.0, 0.0, 0.0, 0.0, 0.0, 0.0, 0.0, 0.0, 0.0, 0.0, 0.0, 0.0, 0.0, 0.0, 0.0, 0.0, 0.0, 0.0, 0.0, 0.0, 0.0, 0.0, 0.0, 0.0, 0.0, 0.0, 0.0, 0.0, 0.0, 0.0, 0.0, 0.0, 0.0, 0.0, 0.0, 0.0, 0.0, 0.0, 0.0, 0.0, 0.0, 0.0, 0.0, 0.0, 0.0, 0.0, 0.0, 0.0, 0.0, 0.0, 0.0, 0.0, 0.0, 0.0, 0.0, 0.0, 0.0, 0.0, 0.0, 0.0, 0.0, 0.0, 0.0, 0.0, 0.0, 0.0, 0.0, 0.0, 0.0, 0.0, 0.0, 0.0, 0.0, 0.0, 0.0, 0.0, 0.0, 0.0, 0.0, 0.0, 0.0, 0.0, 0.0, 0.0, 0.0, 0.0, 0.0, 0.0, 0.0, 0.0, 0.0, 0.0, 0.0, 0.0, 0.0, 0.0, 0.0, 0.0, 0.0, 0.0, 0.0, 0.0, 0.0, 0.0, 0.0, 0.0, 0.0, 0.0, 0.0, 0.0, 0.0, 0.0, 0.0, 0.0, 0.0, 0.0, 0.0, 0.0, 0.0, 0.0, 0.0, 0.0, 0.0, 0.0, 0.0, 0.0, 0.0, 0.0, 0.0, 0.0, 0.0, 0.0, 0.0, 0.0, 0.0, 0.0, 0.0, 0.0, 0.0, 0.0, 0.0, 0.0, 0.0, 0.0, 0.0, 0.0, 0.0, 0.0, 0.0, 0.0, 0.0, 0.0, 0.0, 0.0, 0.0, 0.0, 0.0, 0.0, 0.0, 0.0, 0.0, 0.0, 0.0, 0.0, 0.0, 0.0, 0.0, 0.0, 0.0, 0.0, 0.0, 0.0, 0.0, 0.0, 0.0, 0.0, 0.0, 0.0, 0.0, 0.0, 0.0, 0.0, 0.0, 0.0, 0.0, 0.0, 0.0, 0.0, 0.0, 0.0, 0.0, 0.0, 0.0, 0.0, 0.0, 0.0, 0.0, 0.0, 0.0, 0.0, 0.0, 0.0, 0.0, 0.0, 0.0, 0.0, 0.0, 0.0, 0.0, 0.0, 0.0, 0.0, 0.0, 0.0, 0.0, 0.0, 0.0, 0.0, 0.0, 0.0, 0.0, 0.0, 0.0, 0.0, 0.0, 0.0, 0.0, 0.0, 0.0, 0.0, 0.0, 0.0, 0.0, 0.0, 0.0, 0.0, 0.0, 0.0, 0.0, 0.0, 0.0, 0.0, 0.0, 0.0, 0.0, 0.0, 0.0, 0.0, 0.0, 0.0, 0.0, 0.0, 0.0, 0.0, 0.0, 0.0, 0.0, 0.0, 0.0, 0.0, 0.0, 0.0, 0.0, 0.0, 0.0, 0.0, 0.0, 0.0, 0.0, 0.0, 0.0, 0.0, 0.0, 0.0, 0.0, 0.0, 0.0, 0.0, 0.0, 0.0, 0.0, 0.0, 0.0, 0.0, 0.0, 0.0, 0.0, 0.0, 0.0, 0.0, 0.0, 0.0, 0.0, 0.0, 0.0, 0.0, 0.0, 0.0, 0.0, 0.0, 0.0, 0.0, 0.0, 0.0, 0.0, 0.0, 0.0, 0.0, 0.0, 0.0, 0.0, 0.0, 0.0, 0.0, 0.0, 0.0, 0.0, 0.0, 0.0, 0.0, 0.0, 0.0, 0.0, 0.0, 0.0, 0.0, 0.0, 0.0, 0.0, 0.0, 0.0, 0.0, 0.0, 0.0, 0.0, 0.0, 0.0, 0.0, 0.0, 0.0, 0.0, 0.0, 0.0, 0.0, 0.0, 0.0, 0.0, 0.0, 0.0, 0.0, 0.0, 0.0, 0.0, 0.0, 0.0, 0.0, 0.0, 0.0, 0.0, 0.0, 0.0, 0.0, 0.0, 0.0, 0.0, 0.0, 0.0, 0.0, 0.0, 0.0, 0.0, 0.0, 0.0, 0.0, 0.0, 0.0, 0.0, 0.0, 0.0, 0.0, 0.0, 0.0, 0.0, 0.0, 0.0, 0.0, 0.0, 0.0, 0.0, 0.0, 0.0, 0.0, 0.0, 0.0, 0.0, 0.0, 0.0, 0.0, 0.0, 0.0, 0.0, 0.0, 0.0, 0.0, 0.0, 0.0, 0.0, 0.0, 0.0, 0.0, 0.0, 0.0, 0.0, 0.0, 0.0, 0.0, 0.0, 0.0, 0.0, 0.0, 0.0, 0.0, 0.0, 0.0, 0.0, 0.0, 0.0, 0.0, 0.0, 0.0, 0.0, 0.0, 0.0, 0.0, 0.0, 0.0, 0.0, 0.0, 0.0, 0.0, 0.0, 0.0, 0.0, 0.0, 0.0, 0.0, 0.0, 0.0, 0.0, 0.0, 0.0, 0.0, 0.0, 0.0, 0.0, 0.0, 0.0, 0.0, 0.0, 0.0, 0.0, 0.0, 0.0, 0.0, 0.0, 0.0, 0.0, 0.0, 0.0, 0.0, 0.0, 0.0, 0.0, 0.0, 0.0, 0.0, 0.0, 0.0, 0.0, 0.0, 0.0, 0.0, 0.0, 0.0, 0.0, 0.0, 0.0, 0.0, 0.0, 0.0, 0.0, 0.0, 0.0, 0.0, 0.0, 0.0, 0.0, 0.0, 0.0, 0.0, 0.0, 0.0, 0.0, 0.0, 0.0, 0.0, 0.0, 0.0, 0.0, 0.0, 0.0, 0.0, 0.0, 0.0, 0.0, 0.0, 0.0, 0.0, 0.0, 0.0, 0.0, 0.0, 0.0, 0.0, 0.0, 0.0, 0.0, 0.0, 0.0, 0.0, 0.0, 0.0, 0.0, 0.0, 0.0, 0.0, 0.0, 0.0, 0.0, 0.0, 0.0, 0.0, 0.0, 0.0, 0.0, 0.0, 0.0, 0.0, 0.0, 0.0, 0.0, 0.0, 0.0, 0.0, 0.0, 0.0, 0.0, 0.0, 0.0, 0.0, 0.0, 0.0, 0.0, 0.0, 0.0, 0.0, 0.0, 0.0, 0.0, 0.0, 0.0, 0.0, 0.0, 0.0, 0.0, 0.0, 0.0, 0.0, 0.0, 0.0, 0.0, 0.0, 0.0, 0.0, 0.0, 0.0, 0.0, 0.0, 0.0, 0.0, 0.0, 0.0, 0.0, 0.0, 0.0, 0.0, 0.0, 0.0, 0.0, 0.0, 0.0, 0.0, 0.0, 0.0, 0.0, 0.0, 0.0, 0.0, 0.0, 0.0, 0.0, 0.0, 0.0, 0.0, 0.0, 0.0, 0.0, 0.0, 0.0, 0.0, 0.0, 0.0, 0.0, 0.0, 0.0, 0.0, 0.0, 0.0, 0.0, 0.0, 0.0, 0.0, 0.0, 0.0, 0.0, 0.0, 0.0, 0.0, 0.0, 0.0, 0.0, 0.0, 0.0, 0.0, 0.0, 0.0, 0.0, 0.0, 0.0, 0.0, 0.0, 0.0, 0.0, 0.0, 0.0, 0.0, 0.0, 0.0, 0.0, 0.0, 0.0, 0.0, 0.0, 0.0, 0.0, 0.0, 0.0, 0.0, 0.0, 0.0, 0.0, 0.0, 0.0, 0.0, 0.0, 0.0, 0.0, 0.0])
me_circle_005.materials.append(mat_paddle)
me_circle_005.materials.append(mat_first_face)
me_circle_005.materials.append(mat_middle)
me_circle_005.materials.append(mat_second_face)
me_circle_005.materials.append(mat_sides_faces)
me_circle_005.materials.append(mat_sides_slim_faces)
me_circle_005.materials.append(mat_botom_slim_faces)
me_circle_005.materials.append(mat_handler_topside)
me_circle_005.materials.append(mat_handler_mid_side)
me_circle_005.materials.append(mat_material_005)
me_circle_005.materials.append(mat_material_006)
me_circle_005.materials.append(mat_material_007)
me_circle_005.materials.append(mat_material_008)
me_circle_005.materials.append(mat_material_009)
me_circle_005.materials.append(mat_material_010)
me_circle_005.materials.append(mat_material_011)
me_circle_005.materials.append(mat_material_012)
me_circle_005.materials.append(mat_material_013)
me_circle_005.materials.append(mat_material_014)
me_circle_005.materials.append(mat_material_015)
me_circle_005.materials.append(mat_material_016)
me_circle_005.materials.append(mat_material_017)
me_circle_005.materials.append(mat_material_018)
me_circle_005.materials.append(mat_material_019)
me_circle_005.materials.append(mat_material_020)
me_circle_005.update()

# ---- objects
ob_circle = bpy.data.objects.new('Circle', me_circle_005)

# ---- transforms, parenting, visibility, modifiers, constraints
ob_circle.location = (0.0, 0.0, 0.0)
ob_circle.rotation_euler = (0.0, -1.502, 0.0)
ob_circle.scale = (1.837, 1.249, 4.389)

# ---- collection membership
col_collection.objects.link(ob_circle)

# ---- scene / render settings (as saved in the file)
scene.frame_start = 1; scene.frame_end = 250; scene.frame_set(93)
scene.render.engine = 'BLENDER_EEVEE_NEXT'
scene.cycles.sampling_pattern = 'TABULATED_SOBOL'
scene.view_settings.view_transform = 'Filmic'
bpy.context.view_layer.update()

# ---- added for rendering (the .blend has no active camera and no usable light): camera, sun
cam_auto = bpy.data.cameras.new('AutoCamera')
cam_auto.lens = 50.0
cam_auto.sensor_width = 36.0
cam_auto.clip_end = 1000.0
ob_auto_camera = bpy.data.objects.new('AutoCamera', cam_auto)
scene.collection.objects.link(ob_auto_camera)
ob_auto_camera.location = (5.80632, -6.65487, 4.98551)
ob_auto_camera.rotation_euler = (1.09748, -7.21219e-08, 0.694738)
scene.camera = ob_auto_camera
light_auto_sun = bpy.data.lights.new('AutoSun', 'SUN')
light_auto_sun.energy = 3.0
light_auto_sun.angle = 0.0523599
ob_auto_sun = bpy.data.objects.new('AutoSun', light_auto_sun)
scene.collection.objects.link(ob_auto_sun)
ob_auto_sun.rotation_euler = (0.872665, 0.174533, 0.523599)
bpy.context.view_layer.update()
